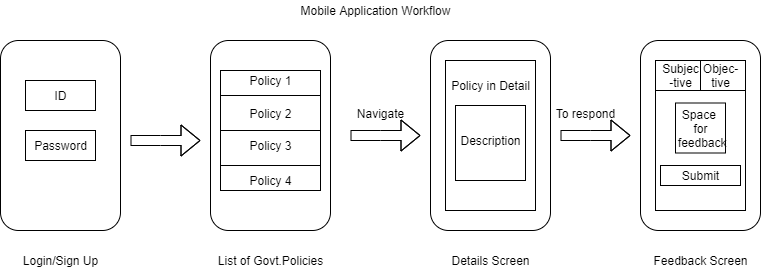

The diagram above was exported from draw.io. Its source (the exported page's mxGraphModel, read from the mxfile embedded in the PNG):
<mxGraphModel dx="868" dy="450" grid="1" gridSize="10" guides="1" tooltips="1" connect="1" arrows="1" fold="1" page="1" pageScale="1" pageWidth="850" pageHeight="1100" math="0" shadow="0">
  <root>
    <mxCell id="0" />
    <mxCell id="1" parent="0" />
    <mxCell id="TVWVZ909HoIpPJLI3ADc-1" value="" style="rounded=1;whiteSpace=wrap;html=1;" parent="1" vertex="1">
      <mxGeometry x="30" y="60" width="120" height="190" as="geometry" />
    </mxCell>
    <mxCell id="TVWVZ909HoIpPJLI3ADc-2" value="" style="rounded=0;whiteSpace=wrap;html=1;" parent="1" vertex="1">
      <mxGeometry x="55" y="100" width="70" height="30" as="geometry" />
    </mxCell>
    <mxCell id="TVWVZ909HoIpPJLI3ADc-3" value="" style="rounded=0;whiteSpace=wrap;html=1;" parent="1" vertex="1">
      <mxGeometry x="55" y="150" width="70" height="30" as="geometry" />
    </mxCell>
    <mxCell id="TVWVZ909HoIpPJLI3ADc-4" value="" style="rounded=1;whiteSpace=wrap;html=1;strokeColor=#000000;" parent="1" vertex="1">
      <mxGeometry x="240" y="60" width="120" height="190" as="geometry" />
    </mxCell>
    <mxCell id="TVWVZ909HoIpPJLI3ADc-5" value="Login/Sign Up" style="text;html=1;resizable=0;autosize=1;align=center;verticalAlign=middle;points=[];fillColor=none;strokeColor=none;rounded=0;" parent="1" vertex="1">
      <mxGeometry x="45" y="270" width="90" height="20" as="geometry" />
    </mxCell>
    <mxCell id="TVWVZ909HoIpPJLI3ADc-6" value="" style="shape=flexArrow;endArrow=classic;html=1;" parent="1" edge="1">
      <mxGeometry width="50" height="50" relative="1" as="geometry">
        <mxPoint x="160" y="160" as="sourcePoint" />
        <mxPoint x="230" y="160" as="targetPoint" />
        <Array as="points">
          <mxPoint x="190" y="160" />
        </Array>
      </mxGeometry>
    </mxCell>
    <mxCell id="TVWVZ909HoIpPJLI3ADc-7" value="" style="rounded=0;whiteSpace=wrap;html=1;strokeColor=#000000;" parent="1" vertex="1">
      <mxGeometry x="250" y="90" width="100" height="120" as="geometry" />
    </mxCell>
    <mxCell id="TVWVZ909HoIpPJLI3ADc-8" value="" style="rounded=0;whiteSpace=wrap;html=1;strokeColor=#000000;" parent="1" vertex="1">
      <mxGeometry x="250" y="125" width="100" height="60" as="geometry" />
    </mxCell>
    <mxCell id="TVWVZ909HoIpPJLI3ADc-9" value="" style="rounded=0;whiteSpace=wrap;html=1;strokeColor=#000000;" parent="1" vertex="1">
      <mxGeometry x="250" y="115" width="100" height="35" as="geometry" />
    </mxCell>
    <mxCell id="TVWVZ909HoIpPJLI3ADc-11" value="List of Govt.Policies" style="text;html=1;resizable=0;autosize=1;align=center;verticalAlign=middle;points=[];fillColor=none;strokeColor=none;rounded=0;" parent="1" vertex="1">
      <mxGeometry x="240" y="270" width="120" height="20" as="geometry" />
    </mxCell>
    <mxCell id="TVWVZ909HoIpPJLI3ADc-12" value="" style="shape=flexArrow;endArrow=classic;html=1;" parent="1" edge="1">
      <mxGeometry width="50" height="50" relative="1" as="geometry">
        <mxPoint x="380" y="155" as="sourcePoint" />
        <mxPoint x="450" y="155" as="targetPoint" />
        <Array as="points">
          <mxPoint x="410" y="155" />
        </Array>
      </mxGeometry>
    </mxCell>
    <mxCell id="TVWVZ909HoIpPJLI3ADc-13" value="" style="rounded=1;whiteSpace=wrap;html=1;strokeColor=#000000;" parent="1" vertex="1">
      <mxGeometry x="670" y="60" width="120" height="190" as="geometry" />
    </mxCell>
    <mxCell id="TVWVZ909HoIpPJLI3ADc-16" value="" style="rounded=0;whiteSpace=wrap;html=1;strokeColor=#000000;" parent="1" vertex="1">
      <mxGeometry x="685" y="80" width="90" height="150" as="geometry" />
    </mxCell>
    <mxCell id="TVWVZ909HoIpPJLI3ADc-33" style="edgeStyle=orthogonalEdgeStyle;rounded=0;orthogonalLoop=1;jettySize=auto;html=1;exitX=1;exitY=0.75;exitDx=0;exitDy=0;entryX=0;entryY=0.75;entryDx=0;entryDy=0;" parent="1" source="TVWVZ909HoIpPJLI3ADc-17" target="TVWVZ909HoIpPJLI3ADc-18" edge="1">
      <mxGeometry relative="1" as="geometry" />
    </mxCell>
    <mxCell id="TVWVZ909HoIpPJLI3ADc-17" value="" style="rounded=0;whiteSpace=wrap;html=1;strokeColor=#000000;" parent="1" vertex="1">
      <mxGeometry x="685" y="80" width="45" height="30" as="geometry" />
    </mxCell>
    <mxCell id="TVWVZ909HoIpPJLI3ADc-18" value="" style="rounded=0;whiteSpace=wrap;html=1;strokeColor=#000000;" parent="1" vertex="1">
      <mxGeometry x="730" y="80" width="45" height="30" as="geometry" />
    </mxCell>
    <mxCell id="TVWVZ909HoIpPJLI3ADc-19" value="Subjec&lt;br&gt;-tive" style="text;html=1;resizable=0;autosize=1;align=center;verticalAlign=middle;points=[];fillColor=none;strokeColor=none;rounded=0;" parent="1" vertex="1">
      <mxGeometry x="685" y="80" width="50" height="30" as="geometry" />
    </mxCell>
    <mxCell id="TVWVZ909HoIpPJLI3ADc-20" value="Objec-&lt;br&gt;tive" style="text;html=1;resizable=0;autosize=1;align=center;verticalAlign=middle;points=[];fillColor=none;strokeColor=none;rounded=0;" parent="1" vertex="1">
      <mxGeometry x="725" y="80" width="50" height="30" as="geometry" />
    </mxCell>
    <mxCell id="TVWVZ909HoIpPJLI3ADc-21" value="Feedback Screen" style="text;html=1;resizable=0;autosize=1;align=center;verticalAlign=middle;points=[];fillColor=none;strokeColor=none;rounded=0;" parent="1" vertex="1">
      <mxGeometry x="675" y="270" width="110" height="20" as="geometry" />
    </mxCell>
    <mxCell id="TVWVZ909HoIpPJLI3ADc-22" value="" style="whiteSpace=wrap;html=1;aspect=fixed;strokeColor=#000000;" parent="1" vertex="1">
      <mxGeometry x="705" y="122.5" width="50" height="50" as="geometry" />
    </mxCell>
    <mxCell id="TVWVZ909HoIpPJLI3ADc-23" value="" style="rounded=0;whiteSpace=wrap;html=1;strokeColor=#000000;" parent="1" vertex="1">
      <mxGeometry x="690" y="185" width="80" height="20" as="geometry" />
    </mxCell>
    <mxCell id="TVWVZ909HoIpPJLI3ADc-24" value="ID" style="text;html=1;resizable=0;autosize=1;align=center;verticalAlign=middle;points=[];fillColor=none;strokeColor=none;rounded=0;" parent="1" vertex="1">
      <mxGeometry x="75" y="105" width="30" height="20" as="geometry" />
    </mxCell>
    <mxCell id="TVWVZ909HoIpPJLI3ADc-25" value="Password" style="text;html=1;resizable=0;autosize=1;align=center;verticalAlign=middle;points=[];fillColor=none;strokeColor=none;rounded=0;" parent="1" vertex="1">
      <mxGeometry x="55" y="155" width="70" height="20" as="geometry" />
    </mxCell>
    <mxCell id="TVWVZ909HoIpPJLI3ADc-26" value="Policy 1" style="text;html=1;resizable=0;autosize=1;align=center;verticalAlign=middle;points=[];fillColor=none;strokeColor=none;rounded=0;" parent="1" vertex="1">
      <mxGeometry x="270" y="90" width="60" height="20" as="geometry" />
    </mxCell>
    <mxCell id="TVWVZ909HoIpPJLI3ADc-27" value="Policy 2" style="text;html=1;resizable=0;autosize=1;align=center;verticalAlign=middle;points=[];fillColor=none;strokeColor=none;rounded=0;" parent="1" vertex="1">
      <mxGeometry x="270" y="122.5" width="60" height="20" as="geometry" />
    </mxCell>
    <mxCell id="TVWVZ909HoIpPJLI3ADc-28" value="Policy 3" style="text;html=1;resizable=0;autosize=1;align=center;verticalAlign=middle;points=[];fillColor=none;strokeColor=none;rounded=0;" parent="1" vertex="1">
      <mxGeometry x="270" y="155" width="60" height="20" as="geometry" />
    </mxCell>
    <mxCell id="TVWVZ909HoIpPJLI3ADc-29" value="Policy 4" style="text;html=1;resizable=0;autosize=1;align=center;verticalAlign=middle;points=[];fillColor=none;strokeColor=none;rounded=0;" parent="1" vertex="1">
      <mxGeometry x="270" y="190" width="60" height="20" as="geometry" />
    </mxCell>
    <mxCell id="TVWVZ909HoIpPJLI3ADc-30" value="Space &lt;br&gt;for&lt;br&gt;&amp;nbsp;feedback" style="text;html=1;resizable=0;autosize=1;align=center;verticalAlign=middle;points=[];fillColor=none;strokeColor=none;rounded=0;" parent="1" vertex="1">
      <mxGeometry x="695" y="122.5" width="70" height="50" as="geometry" />
    </mxCell>
    <mxCell id="TVWVZ909HoIpPJLI3ADc-31" value="Submit" style="text;html=1;resizable=0;autosize=1;align=center;verticalAlign=middle;points=[];fillColor=none;strokeColor=none;rounded=0;" parent="1" vertex="1">
      <mxGeometry x="705" y="185" width="50" height="20" as="geometry" />
    </mxCell>
    <mxCell id="TVWVZ909HoIpPJLI3ADc-32" value="Navigate" style="text;html=1;resizable=0;autosize=1;align=center;verticalAlign=middle;points=[];fillColor=none;strokeColor=none;rounded=0;" parent="1" vertex="1">
      <mxGeometry x="380" y="122.5" width="60" height="20" as="geometry" />
    </mxCell>
    <mxCell id="TVWVZ909HoIpPJLI3ADc-34" value="" style="shape=flexArrow;endArrow=classic;html=1;" parent="1" edge="1">
      <mxGeometry width="50" height="50" relative="1" as="geometry">
        <mxPoint x="590" y="155" as="sourcePoint" />
        <mxPoint x="660" y="155" as="targetPoint" />
        <Array as="points">
          <mxPoint x="620" y="155" />
        </Array>
      </mxGeometry>
    </mxCell>
    <mxCell id="TVWVZ909HoIpPJLI3ADc-35" value="To respond" style="text;html=1;resizable=0;autosize=1;align=center;verticalAlign=middle;points=[];fillColor=none;strokeColor=none;rounded=0;" parent="1" vertex="1">
      <mxGeometry x="580" y="122.5" width="70" height="20" as="geometry" />
    </mxCell>
    <mxCell id="TVWVZ909HoIpPJLI3ADc-36" value="" style="rounded=1;whiteSpace=wrap;html=1;strokeColor=#000000;" parent="1" vertex="1">
      <mxGeometry x="460" y="60" width="120" height="190" as="geometry" />
    </mxCell>
    <mxCell id="TVWVZ909HoIpPJLI3ADc-37" value="" style="rounded=0;whiteSpace=wrap;html=1;strokeColor=#000000;" parent="1" vertex="1">
      <mxGeometry x="475" y="80" width="90" height="150" as="geometry" />
    </mxCell>
    <mxCell id="TVWVZ909HoIpPJLI3ADc-38" value="Policy in Detail" style="text;html=1;resizable=0;autosize=1;align=center;verticalAlign=middle;points=[];fillColor=none;strokeColor=none;rounded=0;" parent="1" vertex="1">
      <mxGeometry x="475" y="95" width="90" height="20" as="geometry" />
    </mxCell>
    <mxCell id="TVWVZ909HoIpPJLI3ADc-39" value="" style="rounded=0;whiteSpace=wrap;html=1;strokeColor=#000000;" parent="1" vertex="1">
      <mxGeometry x="485" y="125" width="70" height="75" as="geometry" />
    </mxCell>
    <mxCell id="TVWVZ909HoIpPJLI3ADc-40" value="Description" style="text;html=1;resizable=0;autosize=1;align=center;verticalAlign=middle;points=[];fillColor=none;strokeColor=none;rounded=0;" parent="1" vertex="1">
      <mxGeometry x="480" y="150" width="80" height="20" as="geometry" />
    </mxCell>
    <mxCell id="TVWVZ909HoIpPJLI3ADc-41" value="Details Screen" style="text;html=1;resizable=0;autosize=1;align=center;verticalAlign=middle;points=[];fillColor=none;strokeColor=none;rounded=0;" parent="1" vertex="1">
      <mxGeometry x="475" y="270" width="90" height="20" as="geometry" />
    </mxCell>
    <mxCell id="TVWVZ909HoIpPJLI3ADc-42" value="Mobile Application Workflow" style="text;html=1;resizable=0;autosize=1;align=center;verticalAlign=middle;points=[];fillColor=none;strokeColor=none;rounded=0;" parent="1" vertex="1">
      <mxGeometry x="325" y="20" width="160" height="20" as="geometry" />
    </mxCell>
  </root>
</mxGraphModel>